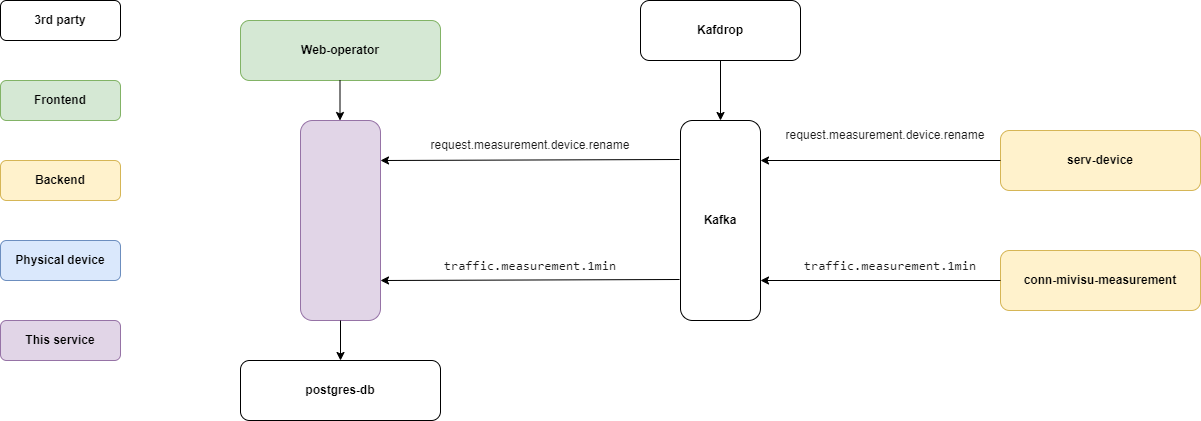

The diagram above was exported from draw.io. Its source (the exported page's mxGraphModel, read from the mxfile embedded in the PNG):
<mxGraphModel dx="1420" dy="745" grid="1" gridSize="10" guides="1" tooltips="1" connect="1" arrows="1" fold="1" page="1" pageScale="1" pageWidth="1600" pageHeight="900" math="0" shadow="0">
  <root>
    <mxCell id="0" />
    <mxCell id="1" parent="0" />
    <mxCell id="53IHBIWXfl3TPjYfv7qt-1" value="&lt;b&gt;3rd party&lt;/b&gt;" style="rounded=1;whiteSpace=wrap;html=1;" vertex="1" parent="1">
      <mxGeometry x="120" y="80" width="120" height="40" as="geometry" />
    </mxCell>
    <mxCell id="53IHBIWXfl3TPjYfv7qt-2" value="&lt;b&gt;Frontend&lt;/b&gt;" style="rounded=1;whiteSpace=wrap;html=1;fillColor=#d5e8d4;strokeColor=#82b366;" vertex="1" parent="1">
      <mxGeometry x="120" y="160" width="120" height="40" as="geometry" />
    </mxCell>
    <mxCell id="53IHBIWXfl3TPjYfv7qt-3" value="&lt;b&gt;Backend&lt;/b&gt;" style="rounded=1;whiteSpace=wrap;html=1;fillColor=#fff2cc;strokeColor=#d6b656;" vertex="1" parent="1">
      <mxGeometry x="120" y="240" width="120" height="40" as="geometry" />
    </mxCell>
    <mxCell id="53IHBIWXfl3TPjYfv7qt-4" value="&lt;b&gt;Physical device&lt;/b&gt;" style="rounded=1;whiteSpace=wrap;html=1;fillColor=#dae8fc;strokeColor=#6c8ebf;" vertex="1" parent="1">
      <mxGeometry x="120" y="320" width="120" height="40" as="geometry" />
    </mxCell>
    <mxCell id="53IHBIWXfl3TPjYfv7qt-5" value="&lt;b&gt;This service&lt;/b&gt;" style="rounded=1;whiteSpace=wrap;html=1;fillColor=#e1d5e7;strokeColor=#9673a6;" vertex="1" parent="1">
      <mxGeometry x="120" y="400" width="120" height="40" as="geometry" />
    </mxCell>
    <mxCell id="53IHBIWXfl3TPjYfv7qt-6" value="&lt;b&gt;Kafdrop&lt;/b&gt;" style="rounded=1;whiteSpace=wrap;html=1;" vertex="1" parent="1">
      <mxGeometry x="760" y="80" width="160" height="60" as="geometry" />
    </mxCell>
    <mxCell id="53IHBIWXfl3TPjYfv7qt-7" value="&lt;b&gt;Kafka&lt;/b&gt;" style="rounded=1;whiteSpace=wrap;html=1;" vertex="1" parent="1">
      <mxGeometry x="800" y="200" width="80" height="200" as="geometry" />
    </mxCell>
    <mxCell id="53IHBIWXfl3TPjYfv7qt-15" value="" style="rounded=1;whiteSpace=wrap;html=1;fillColor=#e1d5e7;strokeColor=#9673a6;" vertex="1" parent="1">
      <mxGeometry x="420" y="200" width="80" height="200" as="geometry" />
    </mxCell>
    <mxCell id="53IHBIWXfl3TPjYfv7qt-17" value="&lt;b&gt;serv-device&lt;/b&gt;" style="rounded=1;whiteSpace=wrap;html=1;fillColor=#fff2cc;strokeColor=#d6b656;" vertex="1" parent="1">
      <mxGeometry x="1120" y="210" width="200" height="60" as="geometry" />
    </mxCell>
    <mxCell id="53IHBIWXfl3TPjYfv7qt-18" value="&lt;b&gt;postgres-db&lt;/b&gt;" style="rounded=1;whiteSpace=wrap;html=1;" vertex="1" parent="1">
      <mxGeometry x="360" y="440" width="200" height="60" as="geometry" />
    </mxCell>
    <mxCell id="53IHBIWXfl3TPjYfv7qt-22" value="" style="endArrow=classic;html=1;rounded=0;exitX=0.5;exitY=1;exitDx=0;exitDy=0;entryX=0.5;entryY=0;entryDx=0;entryDy=0;" edge="1" parent="1" source="53IHBIWXfl3TPjYfv7qt-15" target="53IHBIWXfl3TPjYfv7qt-18">
      <mxGeometry width="50" height="50" relative="1" as="geometry">
        <mxPoint x="360" y="270" as="sourcePoint" />
        <mxPoint x="410" y="410" as="targetPoint" />
      </mxGeometry>
    </mxCell>
    <mxCell id="53IHBIWXfl3TPjYfv7qt-23" value="" style="endArrow=classic;html=1;rounded=0;entryX=1;entryY=0.2;entryDx=0;entryDy=0;entryPerimeter=0;" edge="1" parent="1" source="53IHBIWXfl3TPjYfv7qt-17" target="53IHBIWXfl3TPjYfv7qt-7">
      <mxGeometry width="50" height="50" relative="1" as="geometry">
        <mxPoint x="620" y="240" as="sourcePoint" />
        <mxPoint x="880" y="390" as="targetPoint" />
      </mxGeometry>
    </mxCell>
    <mxCell id="53IHBIWXfl3TPjYfv7qt-24" value="&lt;pre&gt;&lt;font face=&quot;jetbrains mono, monospace&quot; color=&quot;#1a1a1a&quot;&gt;&lt;span style=&quot;font-size: 13.0667px ; background-color: rgb(255 , 255 , 255)&quot;&gt;traffic.measurement.1min&lt;/span&gt;&lt;/font&gt;&lt;/pre&gt;" style="text;html=1;strokeColor=none;fillColor=none;align=center;verticalAlign=middle;whiteSpace=wrap;rounded=0;" vertex="1" parent="1">
      <mxGeometry x="920" y="330" width="180" height="30" as="geometry" />
    </mxCell>
    <mxCell id="53IHBIWXfl3TPjYfv7qt-25" value="request.measurement.device.rename" style="text;html=1;strokeColor=none;fillColor=none;align=center;verticalAlign=middle;whiteSpace=wrap;rounded=0;labelBackgroundColor=#FFFFFF;fontColor=#1A1A1A;" vertex="1" parent="1">
      <mxGeometry x="900" y="200" width="210" height="30" as="geometry" />
    </mxCell>
    <mxCell id="53IHBIWXfl3TPjYfv7qt-28" value="request.measurement.device.rename" style="text;html=1;strokeColor=none;fillColor=none;align=center;verticalAlign=middle;whiteSpace=wrap;rounded=0;labelBackgroundColor=#FFFFFF;fontColor=#1A1A1A;" vertex="1" parent="1">
      <mxGeometry x="545" y="210" width="210" height="30" as="geometry" />
    </mxCell>
    <mxCell id="53IHBIWXfl3TPjYfv7qt-29" value="" style="endArrow=classic;html=1;rounded=0;fontColor=#1A1A1A;entryX=0.5;entryY=0;entryDx=0;entryDy=0;" edge="1" parent="1" source="53IHBIWXfl3TPjYfv7qt-6" target="53IHBIWXfl3TPjYfv7qt-7">
      <mxGeometry width="50" height="50" relative="1" as="geometry">
        <mxPoint x="750" y="380" as="sourcePoint" />
        <mxPoint x="800" y="330" as="targetPoint" />
      </mxGeometry>
    </mxCell>
    <mxCell id="53IHBIWXfl3TPjYfv7qt-30" value="&lt;b&gt;conn-mivisu-measurement&lt;/b&gt;" style="rounded=1;whiteSpace=wrap;html=1;fillColor=#fff2cc;strokeColor=#d6b656;" vertex="1" parent="1">
      <mxGeometry x="1120" y="330" width="200" height="60" as="geometry" />
    </mxCell>
    <mxCell id="53IHBIWXfl3TPjYfv7qt-32" value="" style="endArrow=classic;html=1;rounded=0;fontSize=20;fontColor=#1A1A1A;exitX=0;exitY=0.5;exitDx=0;exitDy=0;" edge="1" parent="1" source="53IHBIWXfl3TPjYfv7qt-30">
      <mxGeometry width="50" height="50" relative="1" as="geometry">
        <mxPoint x="1060" y="570" as="sourcePoint" />
        <mxPoint x="880" y="360" as="targetPoint" />
      </mxGeometry>
    </mxCell>
    <mxCell id="53IHBIWXfl3TPjYfv7qt-33" value="&lt;pre&gt;&lt;font face=&quot;jetbrains mono, monospace&quot; color=&quot;#1a1a1a&quot;&gt;&lt;span style=&quot;font-size: 13.0667px ; background-color: rgb(255 , 255 , 255)&quot;&gt;traffic.measurement.1min&lt;/span&gt;&lt;/font&gt;&lt;font color=&quot;#bbbbbb&quot; face=&quot;jetbrains mono, monospace&quot; style=&quot;background-color: rgb(40 , 44 , 52)&quot;&gt;&lt;span style=&quot;font-size: 9.8pt&quot;&gt;&lt;br&gt;&lt;/span&gt;&lt;/font&gt;&lt;/pre&gt;" style="text;html=1;strokeColor=none;fillColor=none;align=center;verticalAlign=middle;whiteSpace=wrap;rounded=0;" vertex="1" parent="1">
      <mxGeometry x="560" y="330" width="180" height="30" as="geometry" />
    </mxCell>
    <mxCell id="53IHBIWXfl3TPjYfv7qt-37" value="" style="endArrow=classic;html=1;rounded=0;fontColor=#1A1A1A;exitX=-0.012;exitY=0.195;exitDx=0;exitDy=0;exitPerimeter=0;" edge="1" parent="1" source="53IHBIWXfl3TPjYfv7qt-7">
      <mxGeometry width="50" height="50" relative="1" as="geometry">
        <mxPoint x="740" y="240" as="sourcePoint" />
        <mxPoint x="500" y="240" as="targetPoint" />
      </mxGeometry>
    </mxCell>
    <mxCell id="53IHBIWXfl3TPjYfv7qt-38" value="" style="endArrow=classic;html=1;rounded=0;fontColor=#1A1A1A;exitX=-0.012;exitY=0.795;exitDx=0;exitDy=0;exitPerimeter=0;" edge="1" parent="1" source="53IHBIWXfl3TPjYfv7qt-7">
      <mxGeometry width="50" height="50" relative="1" as="geometry">
        <mxPoint x="740" y="360" as="sourcePoint" />
        <mxPoint x="500" y="360" as="targetPoint" />
      </mxGeometry>
    </mxCell>
    <mxCell id="53IHBIWXfl3TPjYfv7qt-41" value="&lt;b&gt;Web-operator&lt;/b&gt;" style="rounded=1;whiteSpace=wrap;html=1;fillColor=#d5e8d4;strokeColor=#82b366;" vertex="1" parent="1">
      <mxGeometry x="360" y="100" width="200" height="60" as="geometry" />
    </mxCell>
    <mxCell id="53IHBIWXfl3TPjYfv7qt-42" value="" style="endArrow=classic;html=1;rounded=0;exitX=0.5;exitY=1;exitDx=0;exitDy=0;entryX=0.5;entryY=0;entryDx=0;entryDy=0;" edge="1" parent="1">
      <mxGeometry width="50" height="50" relative="1" as="geometry">
        <mxPoint x="459.5" y="160" as="sourcePoint" />
        <mxPoint x="459.5" y="200" as="targetPoint" />
      </mxGeometry>
    </mxCell>
  </root>
</mxGraphModel>